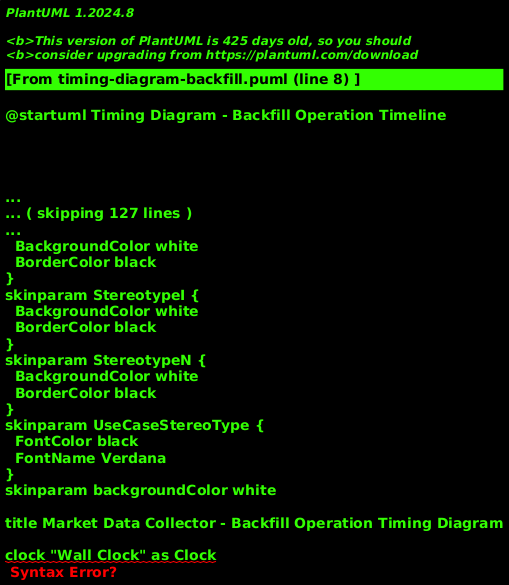

The diagram above was rendered by PlantUML. Its source (embedded in the PNG):
@startuml Timing Diagram - Backfill Operation Timeline
!theme plain
skinparam backgroundColor white

title Market Data Collector - Backfill Operation Timing Diagram

' ==================== PARTICIPANTS ====================
clock "Wall Clock" as Clock
concise "Backfill Service" as Backfill
concise "Rate Limiter" as RateLimiter
concise "Provider (Stooq)" as Stooq
concise "Provider (Yahoo)" as Yahoo
concise "Event Pipeline" as Pipeline
concise "Storage" as Storage

' ==================== TIMELINE ====================
' Time scale: seconds for backfill operations

@0
Backfill is "Initializing"
RateLimiter is "Ready"
Stooq is Idle
Yahoo is Idle
Pipeline is Ready
Storage is Idle

@1
Backfill is "Symbol: SPY"
note top of Backfill : Start first symbol

@2
RateLimiter is "Checking"
note top of RateLimiter : Check quota available

@2.1
RateLimiter is "Ready"
Stooq is "HTTP Request"
note top of Stooq
  GET /q/d/l/?s=spy.us
  ~500ms network latency
end note

@2.6
Stooq is "Parsing"
note top of Stooq : Parse CSV response

@2.8
Stooq is Idle
Backfill is "Publishing SPY"
Pipeline is "Queuing"

@3.5
Backfill is "Symbol: AAPL"
Pipeline is Ready

@4
RateLimiter is "Checking"

@4.1
RateLimiter is "Rate Limited"
note top of RateLimiter
  Quota exceeded!
  Wait 5 seconds
end note

@9
RateLimiter is "Ready"
Stooq is "HTTP Request"

@9.5
Stooq is "Error"
note top of Stooq
  500 Server Error
  Triggering fallback
end note

@10
Yahoo is "HTTP Request"
note top of Yahoo : Fallback to Yahoo Finance

@10.8
Yahoo is "Parsing"

@11
Yahoo is Idle
Backfill is "Publishing AAPL"
Pipeline is "Queuing"

@12
Backfill is "Flushing"
Pipeline is "Flushing"
Storage is "Writing"

@12.5
Storage is "Flushing"

@13
Backfill is "Complete"
Pipeline is Ready
Storage is Idle

' ==================== HIGHLIGHTS ====================
highlight 1 to 3.5 #LightBlue : SPY Processing (~2.5s)
highlight 4.1 to 9 #LightCoral : Rate Limit Wait (~5s)
highlight 9 to 11 #LightYellow : AAPL with Fallback (~2s)
highlight 12 to 13 #LightGreen : Final Flush (~1s)

@enduml